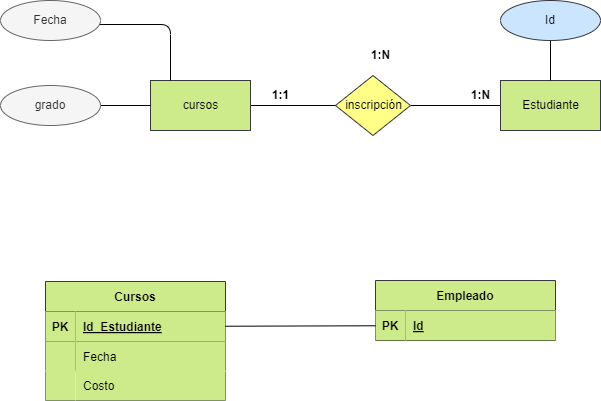

The diagram above was exported from draw.io. Its source (the exported page's mxGraphModel, read from the mxfile embedded in the PNG):
<mxGraphModel dx="1216" dy="779" grid="1" gridSize="10" guides="1" tooltips="1" connect="1" arrows="1" fold="1" page="1" pageScale="1" pageWidth="850" pageHeight="1100" math="0" shadow="0">
  <root>
    <mxCell id="0" />
    <mxCell id="1" parent="0" />
    <mxCell id="2" value="Libro" style="html=1;dashed=0;whitespace=wrap;fillColor=#cdeb8b;strokeColor=#36393d;" vertex="1" parent="1">
      <mxGeometry x="275" y="230" width="100" height="50" as="geometry" />
    </mxCell>
    <mxCell id="3" value="" style="edgeStyle=none;html=1;fontColor=#000000;endArrow=none;endFill=0;" edge="1" parent="1" source="4" target="7">
      <mxGeometry relative="1" as="geometry" />
    </mxCell>
    <mxCell id="4" value="inscripción" style="shape=rhombus;html=1;dashed=0;whitespace=wrap;perimeter=rhombusPerimeter;fillColor=#ffff88;strokeColor=#36393d;fontColor=#000000;" vertex="1" parent="1">
      <mxGeometry x="460" y="225" width="75" height="60" as="geometry" />
    </mxCell>
    <mxCell id="5" value="" style="edgeStyle=none;html=1;fontColor=#000000;endArrow=none;endFill=0;" edge="1" parent="1" source="6" target="4">
      <mxGeometry relative="1" as="geometry" />
    </mxCell>
    <mxCell id="6" value="cursos" style="html=1;dashed=0;whitespace=wrap;fillColor=#cdeb8b;strokeColor=#36393d;fontColor=#000000;" vertex="1" parent="1">
      <mxGeometry x="275" y="230" width="100" height="50" as="geometry" />
    </mxCell>
    <mxCell id="7" value="Estudiante" style="html=1;dashed=0;whitespace=wrap;fillColor=#cdeb8b;strokeColor=#36393d;fontColor=#000000;" vertex="1" parent="1">
      <mxGeometry x="625" y="230" width="100" height="50" as="geometry" />
    </mxCell>
    <mxCell id="8" value="Cursos" style="shape=table;startSize=30;container=1;collapsible=1;childLayout=tableLayout;fixedRows=1;rowLines=0;fontStyle=1;align=center;resizeLast=1;fillColor=#cdeb8b;strokeColor=#36393d;fontColor=#000000;" vertex="1" parent="1">
      <mxGeometry x="170" y="431" width="180" height="119" as="geometry">
        <mxRectangle x="170" y="421" width="80" height="30" as="alternateBounds" />
      </mxGeometry>
    </mxCell>
    <mxCell id="9" value="" style="shape=tableRow;horizontal=0;startSize=0;swimlaneHead=0;swimlaneBody=0;fillColor=none;collapsible=0;dropTarget=0;points=[[0,0.5],[1,0.5]];portConstraint=eastwest;top=0;left=0;right=0;bottom=1;fontColor=#000000;" vertex="1" parent="8">
      <mxGeometry y="30" width="180" height="30" as="geometry" />
    </mxCell>
    <mxCell id="10" value="PK" style="shape=partialRectangle;connectable=0;fillColor=#cdeb8b;top=0;left=0;bottom=0;right=0;fontStyle=1;overflow=hidden;strokeColor=#36393d;fontColor=#000000;" vertex="1" parent="9">
      <mxGeometry width="30" height="30" as="geometry">
        <mxRectangle width="30" height="30" as="alternateBounds" />
      </mxGeometry>
    </mxCell>
    <mxCell id="11" value="Id_Estudiante" style="shape=partialRectangle;connectable=0;fillColor=#cdeb8b;top=0;left=0;bottom=0;right=0;align=left;spacingLeft=6;fontStyle=5;overflow=hidden;strokeColor=#36393d;fontColor=#000000;" vertex="1" parent="9">
      <mxGeometry x="30" width="150" height="30" as="geometry">
        <mxRectangle width="150" height="30" as="alternateBounds" />
      </mxGeometry>
    </mxCell>
    <mxCell id="12" value="" style="shape=tableRow;horizontal=0;startSize=0;swimlaneHead=0;swimlaneBody=0;fillColor=none;collapsible=0;dropTarget=0;points=[[0,0.5],[1,0.5]];portConstraint=eastwest;top=0;left=0;right=0;bottom=0;fontColor=#000000;" vertex="1" parent="8">
      <mxGeometry y="60" width="180" height="30" as="geometry" />
    </mxCell>
    <mxCell id="13" value="" style="shape=partialRectangle;connectable=0;fillColor=#cdeb8b;top=0;left=0;bottom=0;right=0;editable=1;overflow=hidden;strokeColor=#82b366;" vertex="1" parent="12">
      <mxGeometry width="30" height="30" as="geometry">
        <mxRectangle width="30" height="30" as="alternateBounds" />
      </mxGeometry>
    </mxCell>
    <mxCell id="14" value="Fecha" style="shape=partialRectangle;connectable=0;fillColor=#cdeb8b;top=0;left=0;bottom=0;right=0;align=left;spacingLeft=6;overflow=hidden;strokeColor=#82b366;labelBackgroundColor=none;fontColor=#000000;" vertex="1" parent="12">
      <mxGeometry x="30" width="150" height="30" as="geometry">
        <mxRectangle width="150" height="30" as="alternateBounds" />
      </mxGeometry>
    </mxCell>
    <mxCell id="15" value="Empleado" style="shape=table;startSize=30;container=1;collapsible=1;childLayout=tableLayout;fixedRows=1;rowLines=0;fontStyle=1;align=center;resizeLast=1;fillColor=#cdeb8b;strokeColor=#36393d;fontColor=#000000;" vertex="1" parent="1">
      <mxGeometry x="500" y="430" width="180" height="60" as="geometry" />
    </mxCell>
    <mxCell id="16" value="" style="shape=tableRow;horizontal=0;startSize=0;swimlaneHead=0;swimlaneBody=0;fillColor=none;collapsible=0;dropTarget=0;points=[[0,0.5],[1,0.5]];portConstraint=eastwest;top=0;left=0;right=0;bottom=1;fontColor=#000000;" vertex="1" parent="15">
      <mxGeometry y="30" width="180" height="30" as="geometry" />
    </mxCell>
    <mxCell id="17" value="PK" style="shape=partialRectangle;connectable=0;fillColor=#cdeb8b;top=0;left=0;bottom=0;right=0;fontStyle=1;overflow=hidden;strokeColor=#36393d;fontColor=#000000;" vertex="1" parent="16">
      <mxGeometry width="30" height="30" as="geometry">
        <mxRectangle width="30" height="30" as="alternateBounds" />
      </mxGeometry>
    </mxCell>
    <mxCell id="18" value="Id" style="shape=partialRectangle;connectable=0;fillColor=#cdeb8b;top=0;left=0;bottom=0;right=0;align=left;spacingLeft=6;fontStyle=5;overflow=hidden;strokeColor=#36393d;fontColor=#000000;" vertex="1" parent="16">
      <mxGeometry x="30" width="150" height="30" as="geometry">
        <mxRectangle width="150" height="30" as="alternateBounds" />
      </mxGeometry>
    </mxCell>
    <mxCell id="19" value="&lt;b&gt;1:1&lt;/b&gt;" style="text;html=1;align=center;verticalAlign=middle;resizable=0;points=[];autosize=1;strokeColor=none;fillColor=none;fontColor=#000000;" vertex="1" parent="1">
      <mxGeometry x="385" y="230" width="40" height="30" as="geometry" />
    </mxCell>
    <mxCell id="20" value="&lt;b&gt;1:N&lt;/b&gt;" style="text;html=1;align=center;verticalAlign=middle;resizable=0;points=[];autosize=1;strokeColor=none;fillColor=none;fontColor=#000000;" vertex="1" parent="1">
      <mxGeometry x="585" y="230" width="40" height="30" as="geometry" />
    </mxCell>
    <mxCell id="21" value="&lt;b&gt;1:N&lt;/b&gt;" style="text;html=1;align=center;verticalAlign=middle;resizable=0;points=[];autosize=1;strokeColor=none;fillColor=none;fontColor=#000000;" vertex="1" parent="1">
      <mxGeometry x="485" y="190" width="40" height="30" as="geometry" />
    </mxCell>
    <mxCell id="22" value="" style="edgeStyle=orthogonalEdgeStyle;html=1;fontColor=#000000;endArrow=none;endFill=0;" edge="1" parent="1" source="23" target="7">
      <mxGeometry relative="1" as="geometry" />
    </mxCell>
    <mxCell id="23" value="Id" style="ellipse;whiteSpace=wrap;html=1;align=center;fillColor=#cce5ff;strokeColor=#36393d;fontColor=#000000;" vertex="1" parent="1">
      <mxGeometry x="625" y="150" width="100" height="40" as="geometry" />
    </mxCell>
    <mxCell id="24" style="edgeStyle=orthogonalEdgeStyle;html=1;exitX=1;exitY=1;exitDx=0;exitDy=0;endArrow=none;endFill=0;" edge="1" parent="1" source="25" target="6">
      <mxGeometry relative="1" as="geometry">
        <Array as="points">
          <mxPoint x="295" y="174" />
        </Array>
      </mxGeometry>
    </mxCell>
    <mxCell id="25" value="Fecha" style="ellipse;whiteSpace=wrap;html=1;align=center;fillColor=#f5f5f5;strokeColor=#666666;fontColor=#333333;" vertex="1" parent="1">
      <mxGeometry x="125" y="150" width="100" height="40" as="geometry" />
    </mxCell>
    <mxCell id="26" style="edgeStyle=orthogonalEdgeStyle;html=1;entryX=0;entryY=0.5;entryDx=0;entryDy=0;endArrow=none;endFill=0;" edge="1" parent="1" source="27" target="6">
      <mxGeometry relative="1" as="geometry" />
    </mxCell>
    <mxCell id="27" value="grado" style="ellipse;whiteSpace=wrap;html=1;align=center;fillColor=#f5f5f5;strokeColor=#666666;fontColor=#333333;" vertex="1" parent="1">
      <mxGeometry x="125" y="235" width="100" height="40" as="geometry" />
    </mxCell>
    <mxCell id="28" value="" style="shape=tableRow;horizontal=0;startSize=0;swimlaneHead=0;swimlaneBody=0;fillColor=none;collapsible=0;dropTarget=0;points=[[0,0.5],[1,0.5]];portConstraint=eastwest;top=0;left=0;right=0;bottom=0;fontColor=#000000;" vertex="1" parent="1">
      <mxGeometry x="170" y="520" width="180" height="30" as="geometry" />
    </mxCell>
    <mxCell id="29" value="" style="shape=partialRectangle;connectable=0;fillColor=#cdeb8b;top=0;left=0;bottom=0;right=0;editable=1;overflow=hidden;strokeColor=#82b366;" vertex="1" parent="28">
      <mxGeometry width="30" height="30" as="geometry">
        <mxRectangle width="30" height="30" as="alternateBounds" />
      </mxGeometry>
    </mxCell>
    <mxCell id="30" value="Costo" style="shape=partialRectangle;connectable=0;fillColor=#cdeb8b;top=0;left=0;bottom=0;right=0;align=left;spacingLeft=6;overflow=hidden;strokeColor=#82b366;fontColor=#000000;" vertex="1" parent="28">
      <mxGeometry x="30" width="150" height="30" as="geometry">
        <mxRectangle width="150" height="30" as="alternateBounds" />
      </mxGeometry>
    </mxCell>
    <mxCell id="31" style="edgeStyle=none;html=1;endArrow=none;endFill=0;" edge="1" parent="1" source="16" target="9">
      <mxGeometry relative="1" as="geometry" />
    </mxCell>
  </root>
</mxGraphModel>